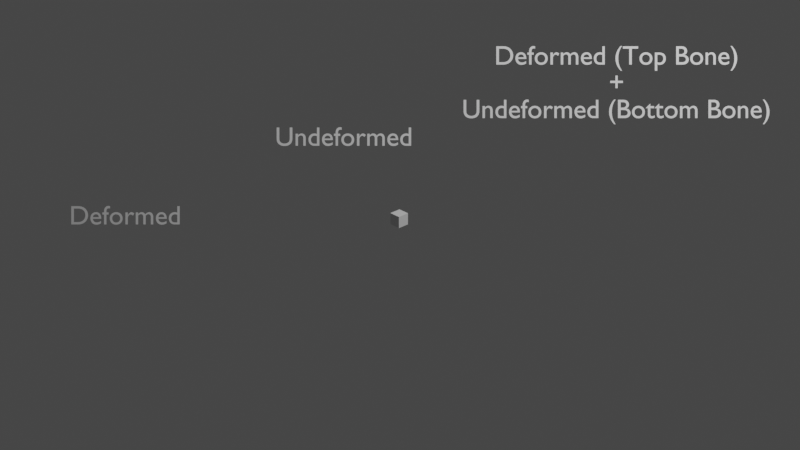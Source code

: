 # Source: A3D_Export_Deform_Only.blend  (saved by Blender 3.3.6; exported with 4.5.12 LTS)
import bpy
from mathutils import Matrix  # noqa: F401  (used for matrix-valued properties, if any)

bpy.ops.wm.read_factory_settings(use_empty=True)
scene = bpy.context.scene
scene.name = 'Scene'

# ---- collections
col_collection = bpy.data.collections.new('Collection'); scene.collection.children.link(col_collection)

# ---- world
world_world = bpy.data.worlds.new('World'); scene.world = world_world
world_world.use_nodes = True; world_world.node_tree.nodes.clear()
_N = world_world.node_tree.nodes; _L = world_world.node_tree.links
n0 = _N.new('ShaderNodeOutputWorld'); n0.name = 'World Output'; n0.location = (300, 300)
n1 = _N.new('ShaderNodeBackground'); n1.name = 'Background'; n1.location = (10, 300)
n1.inputs[0].default_value = (0.05088, 0.05088, 0.05088, 1.0)
_L.new(n1.outputs[0], n0.inputs[0])
n0.is_active_output = True
world_world.color = (0.05088, 0.05088, 0.05088)
world_world.use_sun_shadow = False
world_world.sun_shadow_jitter_overblur = 0.0

# ---- cameras
cam_camera = bpy.data.cameras.new('Camera')
cam_camera.clip_end = 100.0
cam_camera.ortho_scale = 7.314

# ---- lights
light_light = bpy.data.lights.new('Light', 'POINT')
light_light.transmission_factor = 0.0
light_light.energy = 1000.0
light_light.shadow_soft_size = 0.1
light_light.shadow_maximum_resolution = 0.006
light_light.use_absolute_resolution = True

# ---- meshes
me_cube = bpy.data.meshes.new('Cube')
me_cube.from_pydata([(-0.0625, -0.0625, -0.0625), (-0.0625, -0.0625, 0.0625), (-0.0625, 0.0625, -0.0625), (-0.0625, 0.0625, 0.0625), (0.0625, -0.0625, -0.0625), (0.0625, -0.0625, 0.0625), (0.0625, 0.0625, -0.0625), (0.0625, 0.0625, 0.0625)], [], [(0, 1, 3, 2), (2, 3, 7, 6), (6, 7, 5, 4), (4, 5, 1, 0), (2, 6, 4, 0), (7, 3, 1, 5)])
_uv = me_cube.uv_layers.new(name='UVMap')
_uv.uv.foreach_set('vector', [0.375, 0.0, 0.625, 0.0, 0.625, 0.25, 0.375, 0.25, 0.375, 0.25, 0.625, 0.25, 0.625, 0.5, 0.375, 0.5, 0.375, 0.5, 0.625, 0.5, 0.625, 0.75, 0.375, 0.75, 0.375, 0.75, 0.625, 0.75, 0.625, 1.0, 0.375, 1.0, 0.125, 0.5, 0.375, 0.5, 0.375, 0.75, 0.125, 0.75, 0.625, 0.5, 0.875, 0.5, 0.875, 0.75, 0.625, 0.75])
me_cube.update()

# ---- curves / text
txt_text = bpy.data.curves.new('Text', 'FONT')
txt_text.dimensions = '2D'
txt_text.body = 'Deformed'
txt_text.align_x = 'CENTER'
txt_text.align_y = 'CENTER'
txt_text_001 = bpy.data.curves.new('Text.001', 'FONT')
txt_text_001.dimensions = '2D'
txt_text_001.body = 'Undeformed'
txt_text_001.align_x = 'CENTER'
txt_text_001.align_y = 'CENTER'
txt_text_002 = bpy.data.curves.new('Text.002', 'FONT')
txt_text_002.dimensions = '2D'
txt_text_002.body = 'Deformed (Top Bone)\n+\nUndeformed (Bottom Bone)'
txt_text_002.align_x = 'CENTER'
txt_text_002.align_y = 'CENTER'
arm_armature = bpy.data.armatures.new('Armature')  # bones are not reproduced

# ---- objects
ob_light = bpy.data.objects.new('Light', light_light)
ob_camera = bpy.data.objects.new('Camera', cam_camera)
ob_armature = bpy.data.objects.new('Armature', arm_armature)
ob_text = bpy.data.objects.new('Text', txt_text)
ob_text_001 = bpy.data.objects.new('Text.001', txt_text_001)
ob_child_dummy = bpy.data.objects.new('Child_Dummy', me_cube)
ob_text_002 = bpy.data.objects.new('Text.002', txt_text_002)

# ---- transforms, parenting, visibility, modifiers, constraints
ob_light.location = (4.076, 1.005, 5.904)
ob_light.rotation_euler = (0.6503, 0.05522, 1.866)
ob_light.lock_rotations_4d = False
ob_light.empty_display_type = 'ARROWS'
ob_light.color = (0.0, 0.0, 0.0, 0.0)
ob_light.lineart.crease_threshold = 0.0
ob_camera.location = (7.359, -6.926, 4.958)
ob_camera.rotation_euler = (1.109, 0.0, 0.8149)
ob_camera.lock_rotations_4d = False
ob_camera.empty_display_type = 'ARROWS'
ob_camera.color = (0.0, 0.0, 0.0, 0.0)
ob_camera.display_type = 'WIRE'
ob_camera.lineart.crease_threshold = 0.0
ob_armature.location = (0.0, 0.0, 0.0)
ob_text.location = (-1.191, -2.394, 0.4044)
ob_text.rotation_euler = (1.109, 0.0, 0.8149)
ob_text.scale = (0.25, 0.25, 0.25)
ob_text_001.location = (-0.04434, -0.6692, 1.054)
ob_text_001.rotation_euler = (1.109, 0.0, 0.8149)
ob_text_001.scale = (0.25, 0.25, 0.25)
ob_child_dummy.parent = ob_armature
ob_child_dummy.location = (0.0, 0.0, 0.0)
_vg = ob_child_dummy.vertex_groups.new(name='Bone_2')
for _i, _w in zip([0, 1, 2, 3, 4, 5, 6, 7], [0.4485, 0.4487, 0.4506, 0.4497, 0.4497, 0.4505, 0.4517, 0.4518]): _vg.add([_i], _w, 'REPLACE')
_vg = ob_child_dummy.vertex_groups.new(name='Bone_1')
_vg = ob_child_dummy.vertex_groups.new(name='Bone_6')
for _i, _w in zip([0, 1, 2, 3, 4, 5, 6, 7], [0.5515, 0.5513, 0.5494, 0.5503, 0.5503, 0.5495, 0.5483, 0.5482]): _vg.add([_i], _w, 'REPLACE')
_m = ob_child_dummy.modifiers.new('Armature', 'ARMATURE')
_m.object = ob_armature
ob_text_002.location = (1.555, 1.326, 1.518)
ob_text_002.rotation_euler = (1.109, 0.0, 0.8149)
ob_text_002.scale = (0.25, 0.25, 0.25)

# ---- collection membership
col_collection.objects.link(ob_light)
col_collection.objects.link(ob_camera)
col_collection.objects.link(ob_armature)
col_collection.objects.link(ob_text)
col_collection.objects.link(ob_text_001)
col_collection.objects.link(ob_child_dummy)
col_collection.objects.link(ob_text_002)

# ---- scene / render settings (as saved in the file)
scene.camera = ob_camera
scene.frame_start = 1; scene.frame_end = 250; scene.frame_set(1)
scene.render.engine = 'BLENDER_EEVEE_NEXT'
scene.render.resolution_x = 960
scene.render.resolution_y = 540
scene.cycles.use_denoising = False
scene.cycles.sampling_pattern = 'TABULATED_SOBOL'
scene.cycles.use_light_tree = False
scene.eevee.taa_samples = 1
scene.eevee.taa_render_samples = 1
scene.view_settings.view_transform = 'Filmic'
bpy.context.view_layer.update()
